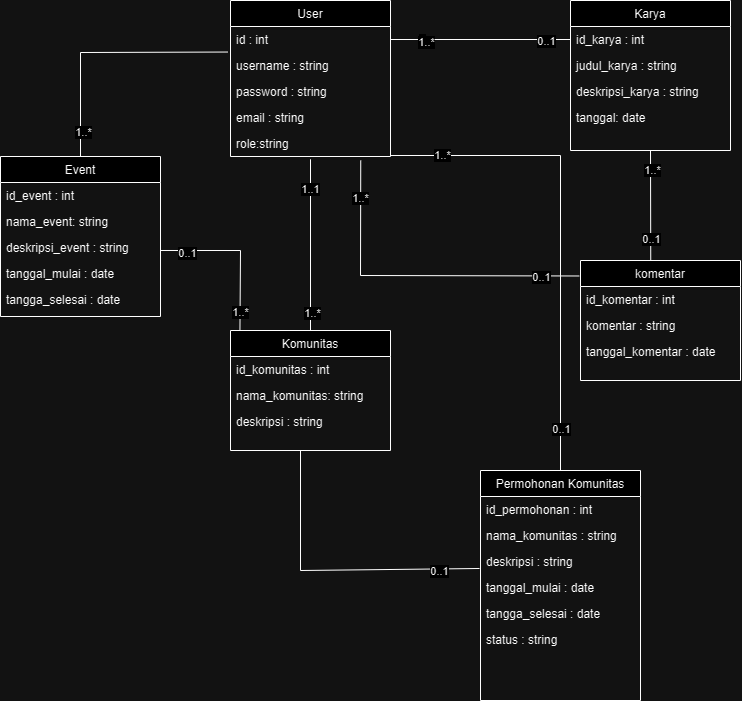

The diagram above was exported from draw.io. Its source (the exported page's mxGraphModel, read from the mxfile embedded in the PNG):
<mxGraphModel dx="2799" dy="949" grid="1" gridSize="10" guides="1" tooltips="1" connect="1" arrows="1" fold="1" page="1" pageScale="1" pageWidth="827" pageHeight="1169" math="0" shadow="0">
  <root>
    <mxCell id="WIyWlLk6GJQsqaUBKTNV-0" />
    <mxCell id="WIyWlLk6GJQsqaUBKTNV-1" parent="WIyWlLk6GJQsqaUBKTNV-0" />
    <mxCell id="zkfFHV4jXpPFQw0GAbJ--17" value="User" style="swimlane;fontStyle=0;align=center;verticalAlign=top;childLayout=stackLayout;horizontal=1;startSize=26;horizontalStack=0;resizeParent=1;resizeLast=0;collapsible=1;marginBottom=0;rounded=0;shadow=0;strokeWidth=1;" parent="WIyWlLk6GJQsqaUBKTNV-1" vertex="1">
      <mxGeometry x="-130" y="30" width="160" height="156" as="geometry">
        <mxRectangle x="550" y="140" width="160" height="26" as="alternateBounds" />
      </mxGeometry>
    </mxCell>
    <mxCell id="zkfFHV4jXpPFQw0GAbJ--18" value="id : int " style="text;align=left;verticalAlign=top;spacingLeft=4;spacingRight=4;overflow=hidden;rotatable=0;points=[[0,0.5],[1,0.5]];portConstraint=eastwest;" parent="zkfFHV4jXpPFQw0GAbJ--17" vertex="1">
      <mxGeometry y="26" width="160" height="26" as="geometry" />
    </mxCell>
    <mxCell id="zkfFHV4jXpPFQw0GAbJ--19" value="username : string" style="text;align=left;verticalAlign=top;spacingLeft=4;spacingRight=4;overflow=hidden;rotatable=0;points=[[0,0.5],[1,0.5]];portConstraint=eastwest;rounded=0;shadow=0;html=0;" parent="zkfFHV4jXpPFQw0GAbJ--17" vertex="1">
      <mxGeometry y="52" width="160" height="26" as="geometry" />
    </mxCell>
    <mxCell id="zkfFHV4jXpPFQw0GAbJ--20" value="password : string" style="text;align=left;verticalAlign=top;spacingLeft=4;spacingRight=4;overflow=hidden;rotatable=0;points=[[0,0.5],[1,0.5]];portConstraint=eastwest;rounded=0;shadow=0;html=0;" parent="zkfFHV4jXpPFQw0GAbJ--17" vertex="1">
      <mxGeometry y="78" width="160" height="26" as="geometry" />
    </mxCell>
    <mxCell id="zkfFHV4jXpPFQw0GAbJ--21" value="email : string" style="text;align=left;verticalAlign=top;spacingLeft=4;spacingRight=4;overflow=hidden;rotatable=0;points=[[0,0.5],[1,0.5]];portConstraint=eastwest;rounded=0;shadow=0;html=0;" parent="zkfFHV4jXpPFQw0GAbJ--17" vertex="1">
      <mxGeometry y="104" width="160" height="26" as="geometry" />
    </mxCell>
    <mxCell id="zkfFHV4jXpPFQw0GAbJ--22" value="role:string" style="text;align=left;verticalAlign=top;spacingLeft=4;spacingRight=4;overflow=hidden;rotatable=0;points=[[0,0.5],[1,0.5]];portConstraint=eastwest;rounded=0;shadow=0;html=0;" parent="zkfFHV4jXpPFQw0GAbJ--17" vertex="1">
      <mxGeometry y="130" width="160" height="26" as="geometry" />
    </mxCell>
    <mxCell id="xx0T2KofBo_nM-C9teYo-6" value="Karya" style="swimlane;fontStyle=0;align=center;verticalAlign=top;childLayout=stackLayout;horizontal=1;startSize=26;horizontalStack=0;resizeParent=1;resizeLast=0;collapsible=1;marginBottom=0;rounded=0;shadow=0;strokeWidth=1;" vertex="1" parent="WIyWlLk6GJQsqaUBKTNV-1">
      <mxGeometry x="210" y="30" width="160" height="150" as="geometry">
        <mxRectangle x="550" y="140" width="160" height="26" as="alternateBounds" />
      </mxGeometry>
    </mxCell>
    <mxCell id="xx0T2KofBo_nM-C9teYo-7" value="id_karya : int" style="text;align=left;verticalAlign=top;spacingLeft=4;spacingRight=4;overflow=hidden;rotatable=0;points=[[0,0.5],[1,0.5]];portConstraint=eastwest;" vertex="1" parent="xx0T2KofBo_nM-C9teYo-6">
      <mxGeometry y="26" width="160" height="26" as="geometry" />
    </mxCell>
    <mxCell id="xx0T2KofBo_nM-C9teYo-8" value="judul_karya : string" style="text;align=left;verticalAlign=top;spacingLeft=4;spacingRight=4;overflow=hidden;rotatable=0;points=[[0,0.5],[1,0.5]];portConstraint=eastwest;rounded=0;shadow=0;html=0;" vertex="1" parent="xx0T2KofBo_nM-C9teYo-6">
      <mxGeometry y="52" width="160" height="26" as="geometry" />
    </mxCell>
    <mxCell id="xx0T2KofBo_nM-C9teYo-9" value="deskripsi_karya : string" style="text;align=left;verticalAlign=top;spacingLeft=4;spacingRight=4;overflow=hidden;rotatable=0;points=[[0,0.5],[1,0.5]];portConstraint=eastwest;rounded=0;shadow=0;html=0;" vertex="1" parent="xx0T2KofBo_nM-C9teYo-6">
      <mxGeometry y="78" width="160" height="26" as="geometry" />
    </mxCell>
    <mxCell id="xx0T2KofBo_nM-C9teYo-10" value="tanggal: date" style="text;align=left;verticalAlign=top;spacingLeft=4;spacingRight=4;overflow=hidden;rotatable=0;points=[[0,0.5],[1,0.5]];portConstraint=eastwest;rounded=0;shadow=0;html=0;" vertex="1" parent="xx0T2KofBo_nM-C9teYo-6">
      <mxGeometry y="104" width="160" height="26" as="geometry" />
    </mxCell>
    <mxCell id="xx0T2KofBo_nM-C9teYo-17" value="komentar" style="swimlane;fontStyle=0;align=center;verticalAlign=top;childLayout=stackLayout;horizontal=1;startSize=26;horizontalStack=0;resizeParent=1;resizeLast=0;collapsible=1;marginBottom=0;rounded=0;shadow=0;strokeWidth=1;" vertex="1" parent="WIyWlLk6GJQsqaUBKTNV-1">
      <mxGeometry x="220" y="290" width="160" height="120" as="geometry">
        <mxRectangle x="550" y="140" width="160" height="26" as="alternateBounds" />
      </mxGeometry>
    </mxCell>
    <mxCell id="xx0T2KofBo_nM-C9teYo-18" value="id_komentar : int" style="text;align=left;verticalAlign=top;spacingLeft=4;spacingRight=4;overflow=hidden;rotatable=0;points=[[0,0.5],[1,0.5]];portConstraint=eastwest;" vertex="1" parent="xx0T2KofBo_nM-C9teYo-17">
      <mxGeometry y="26" width="160" height="26" as="geometry" />
    </mxCell>
    <mxCell id="xx0T2KofBo_nM-C9teYo-19" value="komentar : string" style="text;align=left;verticalAlign=top;spacingLeft=4;spacingRight=4;overflow=hidden;rotatable=0;points=[[0,0.5],[1,0.5]];portConstraint=eastwest;rounded=0;shadow=0;html=0;" vertex="1" parent="xx0T2KofBo_nM-C9teYo-17">
      <mxGeometry y="52" width="160" height="26" as="geometry" />
    </mxCell>
    <mxCell id="xx0T2KofBo_nM-C9teYo-20" value="tanggal_komentar : date" style="text;align=left;verticalAlign=top;spacingLeft=4;spacingRight=4;overflow=hidden;rotatable=0;points=[[0,0.5],[1,0.5]];portConstraint=eastwest;rounded=0;shadow=0;html=0;" vertex="1" parent="xx0T2KofBo_nM-C9teYo-17">
      <mxGeometry y="78" width="160" height="26" as="geometry" />
    </mxCell>
    <mxCell id="xx0T2KofBo_nM-C9teYo-28" value="Komunitas" style="swimlane;fontStyle=0;align=center;verticalAlign=top;childLayout=stackLayout;horizontal=1;startSize=26;horizontalStack=0;resizeParent=1;resizeLast=0;collapsible=1;marginBottom=0;rounded=0;shadow=0;strokeWidth=1;" vertex="1" parent="WIyWlLk6GJQsqaUBKTNV-1">
      <mxGeometry x="-130" y="360" width="160" height="120" as="geometry">
        <mxRectangle x="550" y="140" width="160" height="26" as="alternateBounds" />
      </mxGeometry>
    </mxCell>
    <mxCell id="xx0T2KofBo_nM-C9teYo-29" value="id_komunitas : int" style="text;align=left;verticalAlign=top;spacingLeft=4;spacingRight=4;overflow=hidden;rotatable=0;points=[[0,0.5],[1,0.5]];portConstraint=eastwest;" vertex="1" parent="xx0T2KofBo_nM-C9teYo-28">
      <mxGeometry y="26" width="160" height="26" as="geometry" />
    </mxCell>
    <mxCell id="xx0T2KofBo_nM-C9teYo-30" value="nama_komunitas: string" style="text;align=left;verticalAlign=top;spacingLeft=4;spacingRight=4;overflow=hidden;rotatable=0;points=[[0,0.5],[1,0.5]];portConstraint=eastwest;rounded=0;shadow=0;html=0;" vertex="1" parent="xx0T2KofBo_nM-C9teYo-28">
      <mxGeometry y="52" width="160" height="26" as="geometry" />
    </mxCell>
    <mxCell id="xx0T2KofBo_nM-C9teYo-31" value="deskripsi : string" style="text;align=left;verticalAlign=top;spacingLeft=4;spacingRight=4;overflow=hidden;rotatable=0;points=[[0,0.5],[1,0.5]];portConstraint=eastwest;rounded=0;shadow=0;html=0;" vertex="1" parent="xx0T2KofBo_nM-C9teYo-28">
      <mxGeometry y="78" width="160" height="26" as="geometry" />
    </mxCell>
    <mxCell id="xx0T2KofBo_nM-C9teYo-47" value="Event" style="swimlane;fontStyle=0;align=center;verticalAlign=top;childLayout=stackLayout;horizontal=1;startSize=26;horizontalStack=0;resizeParent=1;resizeLast=0;collapsible=1;marginBottom=0;rounded=0;shadow=0;strokeWidth=1;" vertex="1" parent="WIyWlLk6GJQsqaUBKTNV-1">
      <mxGeometry x="-360" y="186" width="160" height="160" as="geometry">
        <mxRectangle x="550" y="140" width="160" height="26" as="alternateBounds" />
      </mxGeometry>
    </mxCell>
    <mxCell id="xx0T2KofBo_nM-C9teYo-48" value="id_event : int" style="text;align=left;verticalAlign=top;spacingLeft=4;spacingRight=4;overflow=hidden;rotatable=0;points=[[0,0.5],[1,0.5]];portConstraint=eastwest;" vertex="1" parent="xx0T2KofBo_nM-C9teYo-47">
      <mxGeometry y="26" width="160" height="26" as="geometry" />
    </mxCell>
    <mxCell id="xx0T2KofBo_nM-C9teYo-49" value="nama_event: string" style="text;align=left;verticalAlign=top;spacingLeft=4;spacingRight=4;overflow=hidden;rotatable=0;points=[[0,0.5],[1,0.5]];portConstraint=eastwest;rounded=0;shadow=0;html=0;" vertex="1" parent="xx0T2KofBo_nM-C9teYo-47">
      <mxGeometry y="52" width="160" height="26" as="geometry" />
    </mxCell>
    <mxCell id="xx0T2KofBo_nM-C9teYo-50" value="deskripsi_event : string" style="text;align=left;verticalAlign=top;spacingLeft=4;spacingRight=4;overflow=hidden;rotatable=0;points=[[0,0.5],[1,0.5]];portConstraint=eastwest;rounded=0;shadow=0;html=0;" vertex="1" parent="xx0T2KofBo_nM-C9teYo-47">
      <mxGeometry y="78" width="160" height="26" as="geometry" />
    </mxCell>
    <mxCell id="xx0T2KofBo_nM-C9teYo-51" value="tanggal_mulai : date" style="text;align=left;verticalAlign=top;spacingLeft=4;spacingRight=4;overflow=hidden;rotatable=0;points=[[0,0.5],[1,0.5]];portConstraint=eastwest;rounded=0;shadow=0;html=0;" vertex="1" parent="xx0T2KofBo_nM-C9teYo-47">
      <mxGeometry y="104" width="160" height="26" as="geometry" />
    </mxCell>
    <mxCell id="xx0T2KofBo_nM-C9teYo-52" value="tangga_selesai : date" style="text;align=left;verticalAlign=top;spacingLeft=4;spacingRight=4;overflow=hidden;rotatable=0;points=[[0,0.5],[1,0.5]];portConstraint=eastwest;rounded=0;shadow=0;html=0;" vertex="1" parent="xx0T2KofBo_nM-C9teYo-47">
      <mxGeometry y="130" width="160" height="26" as="geometry" />
    </mxCell>
    <mxCell id="xx0T2KofBo_nM-C9teYo-58" value="Permohonan Komunitas" style="swimlane;fontStyle=0;align=center;verticalAlign=top;childLayout=stackLayout;horizontal=1;startSize=26;horizontalStack=0;resizeParent=1;resizeLast=0;collapsible=1;marginBottom=0;rounded=0;shadow=0;strokeWidth=1;" vertex="1" parent="WIyWlLk6GJQsqaUBKTNV-1">
      <mxGeometry x="120" y="500" width="160" height="230" as="geometry">
        <mxRectangle x="550" y="140" width="160" height="26" as="alternateBounds" />
      </mxGeometry>
    </mxCell>
    <mxCell id="xx0T2KofBo_nM-C9teYo-59" value="id_permohonan : int" style="text;align=left;verticalAlign=top;spacingLeft=4;spacingRight=4;overflow=hidden;rotatable=0;points=[[0,0.5],[1,0.5]];portConstraint=eastwest;" vertex="1" parent="xx0T2KofBo_nM-C9teYo-58">
      <mxGeometry y="26" width="160" height="26" as="geometry" />
    </mxCell>
    <mxCell id="xx0T2KofBo_nM-C9teYo-60" value="nama_komunitas : string" style="text;align=left;verticalAlign=top;spacingLeft=4;spacingRight=4;overflow=hidden;rotatable=0;points=[[0,0.5],[1,0.5]];portConstraint=eastwest;rounded=0;shadow=0;html=0;" vertex="1" parent="xx0T2KofBo_nM-C9teYo-58">
      <mxGeometry y="52" width="160" height="26" as="geometry" />
    </mxCell>
    <mxCell id="xx0T2KofBo_nM-C9teYo-61" value="deskripsi : string" style="text;align=left;verticalAlign=top;spacingLeft=4;spacingRight=4;overflow=hidden;rotatable=0;points=[[0,0.5],[1,0.5]];portConstraint=eastwest;rounded=0;shadow=0;html=0;" vertex="1" parent="xx0T2KofBo_nM-C9teYo-58">
      <mxGeometry y="78" width="160" height="26" as="geometry" />
    </mxCell>
    <mxCell id="xx0T2KofBo_nM-C9teYo-62" value="tanggal_mulai : date" style="text;align=left;verticalAlign=top;spacingLeft=4;spacingRight=4;overflow=hidden;rotatable=0;points=[[0,0.5],[1,0.5]];portConstraint=eastwest;rounded=0;shadow=0;html=0;" vertex="1" parent="xx0T2KofBo_nM-C9teYo-58">
      <mxGeometry y="104" width="160" height="26" as="geometry" />
    </mxCell>
    <mxCell id="xx0T2KofBo_nM-C9teYo-63" value="tangga_selesai : date" style="text;align=left;verticalAlign=top;spacingLeft=4;spacingRight=4;overflow=hidden;rotatable=0;points=[[0,0.5],[1,0.5]];portConstraint=eastwest;rounded=0;shadow=0;html=0;" vertex="1" parent="xx0T2KofBo_nM-C9teYo-58">
      <mxGeometry y="130" width="160" height="26" as="geometry" />
    </mxCell>
    <mxCell id="xx0T2KofBo_nM-C9teYo-99" value="status : string" style="text;align=left;verticalAlign=top;spacingLeft=4;spacingRight=4;overflow=hidden;rotatable=0;points=[[0,0.5],[1,0.5]];portConstraint=eastwest;rounded=0;shadow=0;html=0;" vertex="1" parent="xx0T2KofBo_nM-C9teYo-58">
      <mxGeometry y="156" width="160" height="26" as="geometry" />
    </mxCell>
    <mxCell id="xx0T2KofBo_nM-C9teYo-71" value="" style="endArrow=none;html=1;rounded=0;exitX=1;exitY=0.5;exitDx=0;exitDy=0;entryX=0;entryY=0.5;entryDx=0;entryDy=0;" edge="1" parent="WIyWlLk6GJQsqaUBKTNV-1" source="zkfFHV4jXpPFQw0GAbJ--18" target="xx0T2KofBo_nM-C9teYo-7">
      <mxGeometry width="50" height="50" relative="1" as="geometry">
        <mxPoint x="230" y="310" as="sourcePoint" />
        <mxPoint x="280" y="260" as="targetPoint" />
        <Array as="points" />
      </mxGeometry>
    </mxCell>
    <mxCell id="xx0T2KofBo_nM-C9teYo-83" value="1" style="edgeLabel;html=1;align=center;verticalAlign=middle;resizable=0;points=[];" vertex="1" connectable="0" parent="xx0T2KofBo_nM-C9teYo-71">
      <mxGeometry x="-0.6569" relative="1" as="geometry">
        <mxPoint as="offset" />
      </mxGeometry>
    </mxCell>
    <mxCell id="xx0T2KofBo_nM-C9teYo-84" value="0..1" style="edgeLabel;html=1;align=center;verticalAlign=middle;resizable=0;points=[];" vertex="1" connectable="0" parent="xx0T2KofBo_nM-C9teYo-71">
      <mxGeometry x="0.7305" y="-1" relative="1" as="geometry">
        <mxPoint as="offset" />
      </mxGeometry>
    </mxCell>
    <mxCell id="xx0T2KofBo_nM-C9teYo-85" value="1..*" style="edgeLabel;html=1;align=center;verticalAlign=middle;resizable=0;points=[];" vertex="1" connectable="0" parent="xx0T2KofBo_nM-C9teYo-71">
      <mxGeometry x="-0.6005" y="-2" relative="1" as="geometry">
        <mxPoint as="offset" />
      </mxGeometry>
    </mxCell>
    <mxCell id="xx0T2KofBo_nM-C9teYo-72" value="" style="endArrow=none;html=1;rounded=0;entryX=0.5;entryY=1;entryDx=0;entryDy=0;exitX=0.439;exitY=-0.003;exitDx=0;exitDy=0;exitPerimeter=0;" edge="1" parent="WIyWlLk6GJQsqaUBKTNV-1" source="xx0T2KofBo_nM-C9teYo-17" target="xx0T2KofBo_nM-C9teYo-6">
      <mxGeometry width="50" height="50" relative="1" as="geometry">
        <mxPoint x="290" y="280" as="sourcePoint" />
        <mxPoint x="217" y="99" as="targetPoint" />
      </mxGeometry>
    </mxCell>
    <mxCell id="xx0T2KofBo_nM-C9teYo-96" value="0..1" style="edgeLabel;html=1;align=center;verticalAlign=middle;resizable=0;points=[];" vertex="1" connectable="0" parent="xx0T2KofBo_nM-C9teYo-72">
      <mxGeometry x="-0.5931" relative="1" as="geometry">
        <mxPoint as="offset" />
      </mxGeometry>
    </mxCell>
    <mxCell id="xx0T2KofBo_nM-C9teYo-97" value="1..*" style="edgeLabel;html=1;align=center;verticalAlign=middle;resizable=0;points=[];" vertex="1" connectable="0" parent="xx0T2KofBo_nM-C9teYo-72">
      <mxGeometry x="0.6686" y="-1" relative="1" as="geometry">
        <mxPoint as="offset" />
      </mxGeometry>
    </mxCell>
    <mxCell id="xx0T2KofBo_nM-C9teYo-74" value="" style="endArrow=none;html=1;rounded=0;entryX=0.5;entryY=0;entryDx=0;entryDy=0;exitX=0.5;exitY=1.107;exitDx=0;exitDy=0;exitPerimeter=0;" edge="1" parent="WIyWlLk6GJQsqaUBKTNV-1" source="zkfFHV4jXpPFQw0GAbJ--22" target="xx0T2KofBo_nM-C9teYo-28">
      <mxGeometry width="50" height="50" relative="1" as="geometry">
        <mxPoint x="-50" y="190" as="sourcePoint" />
        <mxPoint x="-40" y="350" as="targetPoint" />
      </mxGeometry>
    </mxCell>
    <mxCell id="xx0T2KofBo_nM-C9teYo-90" value="1..1" style="edgeLabel;html=1;align=center;verticalAlign=middle;resizable=0;points=[];" vertex="1" connectable="0" parent="xx0T2KofBo_nM-C9teYo-74">
      <mxGeometry x="-0.6512" y="-1" relative="1" as="geometry">
        <mxPoint as="offset" />
      </mxGeometry>
    </mxCell>
    <mxCell id="xx0T2KofBo_nM-C9teYo-95" value="1..*" style="edgeLabel;html=1;align=center;verticalAlign=middle;resizable=0;points=[];" vertex="1" connectable="0" parent="xx0T2KofBo_nM-C9teYo-74">
      <mxGeometry x="0.7943" y="1" relative="1" as="geometry">
        <mxPoint as="offset" />
      </mxGeometry>
    </mxCell>
    <mxCell id="xx0T2KofBo_nM-C9teYo-75" value="" style="endArrow=none;html=1;rounded=0;exitX=0.5;exitY=0;exitDx=0;exitDy=0;entryX=-0.016;entryY=-0.018;entryDx=0;entryDy=0;entryPerimeter=0;fontStyle=1" edge="1" parent="WIyWlLk6GJQsqaUBKTNV-1" source="xx0T2KofBo_nM-C9teYo-47" target="zkfFHV4jXpPFQw0GAbJ--19">
      <mxGeometry width="50" height="50" relative="1" as="geometry">
        <mxPoint x="-376" y="98" as="sourcePoint" />
        <mxPoint x="-200" y="99" as="targetPoint" />
        <Array as="points">
          <mxPoint x="-280" y="82" />
        </Array>
      </mxGeometry>
    </mxCell>
    <mxCell id="xx0T2KofBo_nM-C9teYo-92" value="1..*" style="edgeLabel;html=1;align=center;verticalAlign=middle;resizable=0;points=[];" vertex="1" connectable="0" parent="xx0T2KofBo_nM-C9teYo-75">
      <mxGeometry x="-0.8019" y="-2" relative="1" as="geometry">
        <mxPoint as="offset" />
      </mxGeometry>
    </mxCell>
    <mxCell id="xx0T2KofBo_nM-C9teYo-76" value="" style="endArrow=none;html=1;rounded=0;exitX=1;exitY=0.615;exitDx=0;exitDy=0;entryX=0.059;entryY=0.001;entryDx=0;entryDy=0;entryPerimeter=0;exitPerimeter=0;" edge="1" parent="WIyWlLk6GJQsqaUBKTNV-1" source="xx0T2KofBo_nM-C9teYo-50" target="xx0T2KofBo_nM-C9teYo-28">
      <mxGeometry width="50" height="50" relative="1" as="geometry">
        <mxPoint x="51" y="108" as="sourcePoint" />
        <mxPoint x="227" y="109" as="targetPoint" />
        <Array as="points">
          <mxPoint x="-120" y="280" />
        </Array>
      </mxGeometry>
    </mxCell>
    <mxCell id="xx0T2KofBo_nM-C9teYo-93" value="0..1" style="edgeLabel;html=1;align=center;verticalAlign=middle;resizable=0;points=[];" vertex="1" connectable="0" parent="xx0T2KofBo_nM-C9teYo-76">
      <mxGeometry x="-0.672" y="-2" relative="1" as="geometry">
        <mxPoint as="offset" />
      </mxGeometry>
    </mxCell>
    <mxCell id="xx0T2KofBo_nM-C9teYo-94" value="1..*" style="edgeLabel;html=1;align=center;verticalAlign=middle;resizable=0;points=[];" vertex="1" connectable="0" parent="xx0T2KofBo_nM-C9teYo-76">
      <mxGeometry x="0.7624" relative="1" as="geometry">
        <mxPoint as="offset" />
      </mxGeometry>
    </mxCell>
    <mxCell id="xx0T2KofBo_nM-C9teYo-80" value="" style="endArrow=none;html=1;rounded=0;entryX=-0.008;entryY=0.129;entryDx=0;entryDy=0;entryPerimeter=0;exitX=0.814;exitY=1.153;exitDx=0;exitDy=0;exitPerimeter=0;" edge="1" parent="WIyWlLk6GJQsqaUBKTNV-1" source="zkfFHV4jXpPFQw0GAbJ--22" target="xx0T2KofBo_nM-C9teYo-17">
      <mxGeometry width="50" height="50" relative="1" as="geometry">
        <mxPoint y="190" as="sourcePoint" />
        <mxPoint x="-40" y="370" as="targetPoint" />
        <Array as="points">
          <mxPoint y="305" />
        </Array>
      </mxGeometry>
    </mxCell>
    <mxCell id="xx0T2KofBo_nM-C9teYo-86" value="1..*" style="edgeLabel;html=1;align=center;verticalAlign=middle;resizable=0;points=[];" vertex="1" connectable="0" parent="xx0T2KofBo_nM-C9teYo-80">
      <mxGeometry x="-0.775" y="-1" relative="1" as="geometry">
        <mxPoint as="offset" />
      </mxGeometry>
    </mxCell>
    <mxCell id="xx0T2KofBo_nM-C9teYo-87" value="0..1" style="edgeLabel;html=1;align=center;verticalAlign=middle;resizable=0;points=[];" vertex="1" connectable="0" parent="xx0T2KofBo_nM-C9teYo-80">
      <mxGeometry x="0.768" y="-1" relative="1" as="geometry">
        <mxPoint as="offset" />
      </mxGeometry>
    </mxCell>
    <mxCell id="xx0T2KofBo_nM-C9teYo-81" value="" style="endArrow=none;html=1;rounded=0;entryX=-0.006;entryY=0.769;entryDx=0;entryDy=0;entryPerimeter=0;" edge="1" parent="WIyWlLk6GJQsqaUBKTNV-1" target="xx0T2KofBo_nM-C9teYo-61">
      <mxGeometry width="50" height="50" relative="1" as="geometry">
        <mxPoint x="-60" y="480" as="sourcePoint" />
        <mxPoint x="-111" y="370" as="targetPoint" />
        <Array as="points">
          <mxPoint x="-60" y="480" />
          <mxPoint x="-60" y="600" />
        </Array>
      </mxGeometry>
    </mxCell>
    <mxCell id="xx0T2KofBo_nM-C9teYo-91" value="0..1" style="edgeLabel;html=1;align=center;verticalAlign=middle;resizable=0;points=[];" vertex="1" connectable="0" parent="xx0T2KofBo_nM-C9teYo-81">
      <mxGeometry x="0.7288" y="-2" relative="1" as="geometry">
        <mxPoint as="offset" />
      </mxGeometry>
    </mxCell>
    <mxCell id="xx0T2KofBo_nM-C9teYo-82" value="" style="endArrow=none;html=1;rounded=0;entryX=0.5;entryY=0;entryDx=0;entryDy=0;" edge="1" parent="WIyWlLk6GJQsqaUBKTNV-1" target="xx0T2KofBo_nM-C9teYo-58">
      <mxGeometry width="50" height="50" relative="1" as="geometry">
        <mxPoint x="30" y="185" as="sourcePoint" />
        <mxPoint x="229" y="315" as="targetPoint" />
        <Array as="points">
          <mxPoint x="200" y="185" />
        </Array>
      </mxGeometry>
    </mxCell>
    <mxCell id="xx0T2KofBo_nM-C9teYo-88" value="1..*" style="edgeLabel;html=1;align=center;verticalAlign=middle;resizable=0;points=[];" vertex="1" connectable="0" parent="xx0T2KofBo_nM-C9teYo-82">
      <mxGeometry x="-0.7921" y="1" relative="1" as="geometry">
        <mxPoint as="offset" />
      </mxGeometry>
    </mxCell>
    <mxCell id="xx0T2KofBo_nM-C9teYo-89" value="0..1" style="edgeLabel;html=1;align=center;verticalAlign=middle;resizable=0;points=[];" vertex="1" connectable="0" parent="xx0T2KofBo_nM-C9teYo-82">
      <mxGeometry x="0.8288" relative="1" as="geometry">
        <mxPoint as="offset" />
      </mxGeometry>
    </mxCell>
  </root>
</mxGraphModel>